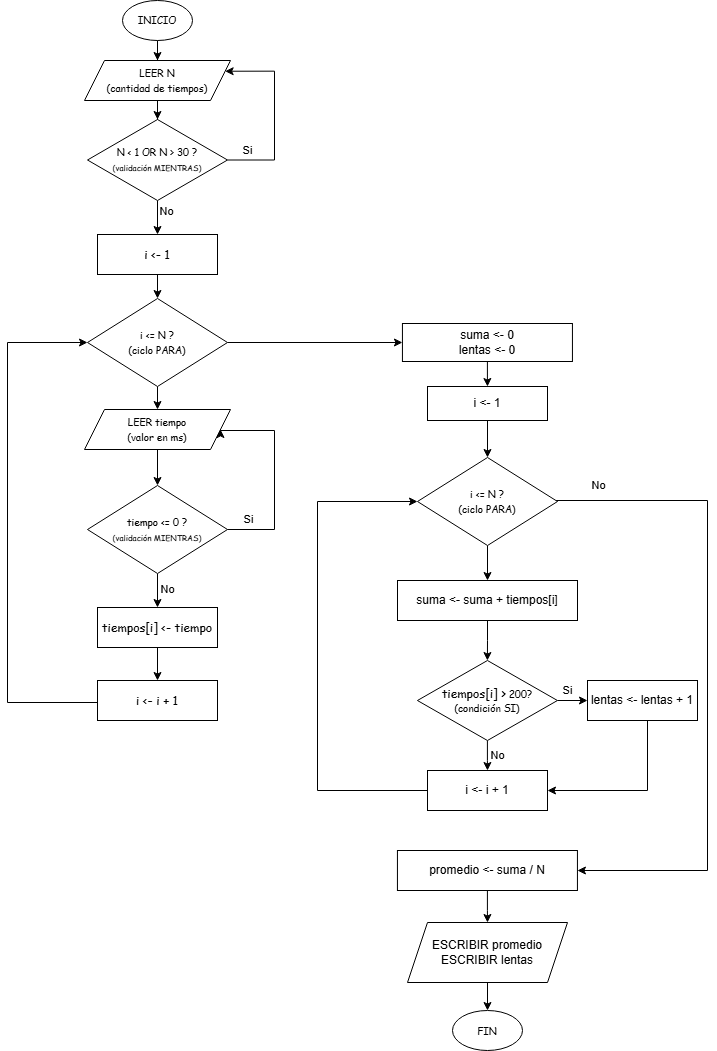

The diagram above was exported from draw.io. Its source (the exported page's mxGraphModel, read from the mxfile embedded in the PNG):
<mxGraphModel dx="531" dy="768" grid="1" gridSize="10" guides="1" tooltips="1" connect="1" arrows="1" fold="1" page="1" pageScale="1" pageWidth="827" pageHeight="1169" math="0" shadow="0">
  <root>
    <mxCell id="0" />
    <mxCell id="1" parent="0" />
    <mxCell id="5pvU-UgYKKJP2cHlumTR-5" edge="1" parent="1" style="edgeStyle=orthogonalEdgeStyle;rounded=0;orthogonalLoop=1;jettySize=auto;html=1;" target="5pvU-UgYKKJP2cHlumTR-2" value="">
      <mxGeometry relative="1" as="geometry">
        <mxPoint x="250" y="80" as="sourcePoint" />
      </mxGeometry>
    </mxCell>
    <mxCell id="5pvU-UgYKKJP2cHlumTR-6" edge="1" parent="1" source="5pvU-UgYKKJP2cHlumTR-2" style="edgeStyle=orthogonalEdgeStyle;rounded=0;orthogonalLoop=1;jettySize=auto;html=1;" target="5pvU-UgYKKJP2cHlumTR-3" value="">
      <mxGeometry relative="1" as="geometry" />
    </mxCell>
    <mxCell id="5pvU-UgYKKJP2cHlumTR-2" parent="1" style="shape=parallelogram;perimeter=parallelogramPerimeter;whiteSpace=wrap;html=1;fixedSize=1;" value="&lt;font face=&quot;Comic Sans MS&quot; style=&quot;font-size: 10px;&quot;&gt;LEER N&lt;/font&gt;&lt;div&gt;&lt;font style=&quot;font-size: 10px;&quot; face=&quot;Comic Sans MS&quot;&gt;(cantidad de tiempos)&lt;/font&gt;&lt;/div&gt;" vertex="1">
      <mxGeometry height="40" width="146" x="177" y="100" as="geometry" />
    </mxCell>
    <mxCell id="5pvU-UgYKKJP2cHlumTR-15" edge="1" parent="1" source="5pvU-UgYKKJP2cHlumTR-3" style="edgeStyle=orthogonalEdgeStyle;rounded=0;orthogonalLoop=1;jettySize=auto;html=1;endArrow=classic;endFill=1;entryX=1;entryY=0.25;entryDx=0;entryDy=0;exitX=1;exitY=0.5;exitDx=0;exitDy=0;" target="5pvU-UgYKKJP2cHlumTR-2" value="">
      <mxGeometry relative="1" as="geometry">
        <Array as="points">
          <mxPoint x="367" y="200" />
          <mxPoint x="367" y="111" />
        </Array>
        <mxPoint x="337" y="191.5" as="sourcePoint" />
        <mxPoint x="330" y="112" as="targetPoint" />
      </mxGeometry>
    </mxCell>
    <mxCell id="5pvU-UgYKKJP2cHlumTR-17" connectable="0" parent="5pvU-UgYKKJP2cHlumTR-15" style="edgeLabel;html=1;align=center;verticalAlign=middle;resizable=0;points=[];" value="Si" vertex="1">
      <mxGeometry relative="1" x="-0.8065" y="3" as="geometry">
        <mxPoint x="1" y="-7" as="offset" />
      </mxGeometry>
    </mxCell>
    <mxCell id="5pvU-UgYKKJP2cHlumTR-19" edge="1" parent="1" source="5pvU-UgYKKJP2cHlumTR-3" style="edgeStyle=orthogonalEdgeStyle;rounded=0;orthogonalLoop=1;jettySize=auto;html=1;" target="5pvU-UgYKKJP2cHlumTR-18" value="">
      <mxGeometry relative="1" as="geometry" />
    </mxCell>
    <mxCell id="5pvU-UgYKKJP2cHlumTR-21" connectable="0" parent="5pvU-UgYKKJP2cHlumTR-19" style="edgeLabel;html=1;align=center;verticalAlign=middle;resizable=0;points=[];" value="No" vertex="1">
      <mxGeometry relative="1" x="-0.16" y="9" as="geometry">
        <mxPoint y="-9" as="offset" />
      </mxGeometry>
    </mxCell>
    <mxCell id="5pvU-UgYKKJP2cHlumTR-3" parent="1" style="rhombus;whiteSpace=wrap;html=1;" value="&lt;font face=&quot;Comic Sans MS&quot; style=&quot;font-size: 10px;&quot;&gt;N &amp;lt; 1 OR N &amp;gt; 30 ?&lt;/font&gt;&lt;div&gt;&lt;font style=&quot;font-size: 8px;&quot;&gt;&lt;font style=&quot;&quot; face=&quot;Comic Sans MS&quot;&gt;(&lt;/font&gt;&lt;span style=&quot;background-color: transparent;&quot;&gt;&lt;font face=&quot;Comic Sans MS&quot;&gt;validación &lt;/font&gt;&lt;/span&gt;&lt;span style=&quot;font-family: &amp;quot;Comic Sans MS&amp;quot;; background-color: transparent; color: light-dark(rgb(0, 0, 0), rgb(255, 255, 255));&quot;&gt;MIENTRAS)&lt;/span&gt;&lt;/font&gt;&lt;/div&gt;" vertex="1">
      <mxGeometry height="81" width="140" x="180" y="159" as="geometry" />
    </mxCell>
    <mxCell id="5pvU-UgYKKJP2cHlumTR-23" edge="1" parent="1" source="5pvU-UgYKKJP2cHlumTR-18" style="edgeStyle=orthogonalEdgeStyle;rounded=0;orthogonalLoop=1;jettySize=auto;html=1;" target="5pvU-UgYKKJP2cHlumTR-22" value="">
      <mxGeometry relative="1" as="geometry" />
    </mxCell>
    <mxCell id="5pvU-UgYKKJP2cHlumTR-18" parent="1" style="whiteSpace=wrap;html=1;" value="&lt;font face=&quot;Comic Sans MS&quot; style=&quot;font-size: 12px;&quot;&gt;i &amp;lt;- 1&lt;/font&gt;" vertex="1">
      <mxGeometry height="40" width="120" x="190" y="274" as="geometry" />
    </mxCell>
    <mxCell id="5pvU-UgYKKJP2cHlumTR-26" edge="1" parent="1" source="5pvU-UgYKKJP2cHlumTR-22" style="edgeStyle=orthogonalEdgeStyle;rounded=0;orthogonalLoop=1;jettySize=auto;html=1;" target="5pvU-UgYKKJP2cHlumTR-25" value="">
      <mxGeometry relative="1" as="geometry" />
    </mxCell>
    <mxCell id="5pvU-UgYKKJP2cHlumTR-47" edge="1" parent="1" source="5pvU-UgYKKJP2cHlumTR-22" style="edgeStyle=orthogonalEdgeStyle;rounded=0;orthogonalLoop=1;jettySize=auto;html=1;" target="5pvU-UgYKKJP2cHlumTR-46" value="">
      <mxGeometry relative="1" as="geometry" />
    </mxCell>
    <mxCell id="5pvU-UgYKKJP2cHlumTR-22" parent="1" style="rhombus;whiteSpace=wrap;html=1;" value="&lt;font face=&quot;Comic Sans MS&quot; style=&quot;font-size: 10px;&quot;&gt;i &amp;lt;= N ?&lt;/font&gt;&lt;div&gt;&lt;font style=&quot;font-size: 10px;&quot; face=&quot;Comic Sans MS&quot;&gt;(ciclo PARA)&lt;/font&gt;&lt;/div&gt;" vertex="1">
      <mxGeometry height="88" width="140" x="180" y="338" as="geometry" />
    </mxCell>
    <mxCell id="5pvU-UgYKKJP2cHlumTR-24" parent="1" style="ellipse;whiteSpace=wrap;html=1;" value="&lt;font face=&quot;Comic Sans MS&quot; style=&quot;font-size: 10px;&quot;&gt;INICIO&lt;/font&gt;" vertex="1">
      <mxGeometry height="40" width="70" x="215" y="40" as="geometry" />
    </mxCell>
    <mxCell id="5pvU-UgYKKJP2cHlumTR-28" edge="1" parent="1" source="5pvU-UgYKKJP2cHlumTR-25" style="edgeStyle=orthogonalEdgeStyle;rounded=0;orthogonalLoop=1;jettySize=auto;html=1;" target="5pvU-UgYKKJP2cHlumTR-27" value="">
      <mxGeometry relative="1" as="geometry" />
    </mxCell>
    <mxCell id="5pvU-UgYKKJP2cHlumTR-25" parent="1" style="shape=parallelogram;perimeter=parallelogramPerimeter;whiteSpace=wrap;html=1;fixedSize=1;" value="&lt;font face=&quot;Comic Sans MS&quot; style=&quot;font-size: 10px;&quot;&gt;LEER tiempo&lt;/font&gt;&lt;div&gt;&lt;font style=&quot;font-size: 10px;&quot; face=&quot;Comic Sans MS&quot;&gt;(valor en ms)&lt;/font&gt;&lt;/div&gt;" vertex="1">
      <mxGeometry height="40" width="146" x="177" y="449" as="geometry" />
    </mxCell>
    <mxCell id="5pvU-UgYKKJP2cHlumTR-35" edge="1" parent="1" source="5pvU-UgYKKJP2cHlumTR-27" style="edgeStyle=orthogonalEdgeStyle;rounded=0;orthogonalLoop=1;jettySize=auto;html=1;" target="5pvU-UgYKKJP2cHlumTR-33" value="">
      <mxGeometry relative="1" as="geometry" />
    </mxCell>
    <mxCell id="5pvU-UgYKKJP2cHlumTR-36" connectable="0" parent="5pvU-UgYKKJP2cHlumTR-35" style="edgeLabel;html=1;align=center;verticalAlign=middle;resizable=0;points=[];" value="No" vertex="1">
      <mxGeometry relative="1" x="0.2" y="6" as="geometry">
        <mxPoint x="4" as="offset" />
      </mxGeometry>
    </mxCell>
    <mxCell id="5pvU-UgYKKJP2cHlumTR-27" parent="1" style="rhombus;whiteSpace=wrap;html=1;" value="&lt;font face=&quot;Comic Sans MS&quot; style=&quot;font-size: 10px;&quot;&gt;tiempo &amp;lt;= 0 ?&lt;/font&gt;&lt;div&gt;&lt;font style=&quot;font-size: 8px;&quot;&gt;&lt;font style=&quot;&quot; face=&quot;Comic Sans MS&quot;&gt;(&lt;/font&gt;&lt;span style=&quot;background-color: transparent;&quot;&gt;&lt;font face=&quot;Comic Sans MS&quot;&gt;validación &lt;/font&gt;&lt;/span&gt;&lt;span style=&quot;font-family: &amp;quot;Comic Sans MS&amp;quot;; background-color: transparent; color: light-dark(rgb(0, 0, 0), rgb(255, 255, 255));&quot;&gt;MIENTRAS)&lt;/span&gt;&lt;/font&gt;&lt;/div&gt;" vertex="1">
      <mxGeometry height="88" width="140" x="180" y="525" as="geometry" />
    </mxCell>
    <mxCell id="5pvU-UgYKKJP2cHlumTR-29" edge="1" parent="1" source="5pvU-UgYKKJP2cHlumTR-27" style="edgeStyle=orthogonalEdgeStyle;rounded=0;orthogonalLoop=1;jettySize=auto;html=1;endArrow=classic;endFill=1;exitX=1;exitY=0.5;exitDx=0;exitDy=0;entryX=1;entryY=0.5;entryDx=0;entryDy=0;" target="5pvU-UgYKKJP2cHlumTR-25" value="">
      <mxGeometry relative="1" as="geometry">
        <Array as="points">
          <mxPoint x="367" y="569" />
          <mxPoint x="367" y="470" />
        </Array>
        <mxPoint x="357" y="567" as="sourcePoint" />
        <mxPoint x="369" y="470" as="targetPoint" />
      </mxGeometry>
    </mxCell>
    <mxCell id="5pvU-UgYKKJP2cHlumTR-30" connectable="0" parent="5pvU-UgYKKJP2cHlumTR-29" style="edgeLabel;html=1;align=center;verticalAlign=middle;resizable=0;points=[];" value="Si" vertex="1">
      <mxGeometry relative="1" x="-0.8065" y="3" as="geometry">
        <mxPoint x="1" y="-7" as="offset" />
      </mxGeometry>
    </mxCell>
    <mxCell id="5pvU-UgYKKJP2cHlumTR-38" edge="1" parent="1" source="5pvU-UgYKKJP2cHlumTR-33" style="edgeStyle=orthogonalEdgeStyle;rounded=0;orthogonalLoop=1;jettySize=auto;html=1;" target="5pvU-UgYKKJP2cHlumTR-37" value="">
      <mxGeometry relative="1" as="geometry" />
    </mxCell>
    <mxCell id="5pvU-UgYKKJP2cHlumTR-33" parent="1" style="whiteSpace=wrap;html=1;" value="&lt;font face=&quot;Comic Sans MS&quot; style=&quot;font-size: 12px;&quot;&gt;tiempos[i] &amp;lt;- tiempo&lt;/font&gt;" vertex="1">
      <mxGeometry height="40" width="120" x="190" y="647" as="geometry" />
    </mxCell>
    <mxCell id="5pvU-UgYKKJP2cHlumTR-42" edge="1" parent="1" source="5pvU-UgYKKJP2cHlumTR-37" style="edgeStyle=orthogonalEdgeStyle;rounded=0;orthogonalLoop=1;jettySize=auto;html=1;" value="">
      <mxGeometry relative="1" as="geometry">
        <Array as="points">
          <mxPoint x="100" y="742" />
          <mxPoint x="100" y="382" />
        </Array>
        <mxPoint x="183" y="742" as="sourcePoint" />
        <mxPoint x="180" y="382" as="targetPoint" />
      </mxGeometry>
    </mxCell>
    <mxCell id="5pvU-UgYKKJP2cHlumTR-37" parent="1" style="whiteSpace=wrap;html=1;" value="&lt;font face=&quot;Comic Sans MS&quot; style=&quot;font-size: 12px;&quot;&gt;i &amp;lt;- i + 1&lt;/font&gt;" vertex="1">
      <mxGeometry height="40" width="120" x="190" y="720" as="geometry" />
    </mxCell>
    <mxCell id="5pvU-UgYKKJP2cHlumTR-49" edge="1" parent="1" source="5pvU-UgYKKJP2cHlumTR-46" style="edgeStyle=orthogonalEdgeStyle;rounded=0;orthogonalLoop=1;jettySize=auto;html=1;" target="5pvU-UgYKKJP2cHlumTR-48" value="">
      <mxGeometry relative="1" as="geometry" />
    </mxCell>
    <mxCell id="5pvU-UgYKKJP2cHlumTR-46" parent="1" style="whiteSpace=wrap;html=1;" value="suma &amp;lt;- 0&lt;div&gt;lentas &amp;lt;- 0&lt;/div&gt;" vertex="1">
      <mxGeometry height="38" width="170" x="494.94" y="363" as="geometry" />
    </mxCell>
    <mxCell id="5pvU-UgYKKJP2cHlumTR-51" edge="1" parent="1" source="5pvU-UgYKKJP2cHlumTR-48" style="edgeStyle=orthogonalEdgeStyle;rounded=0;orthogonalLoop=1;jettySize=auto;html=1;" target="5pvU-UgYKKJP2cHlumTR-50" value="">
      <mxGeometry relative="1" as="geometry" />
    </mxCell>
    <mxCell id="5pvU-UgYKKJP2cHlumTR-48" parent="1" style="whiteSpace=wrap;html=1;" value="i &amp;lt;- 1" vertex="1">
      <mxGeometry height="34" width="120" x="520" y="426" as="geometry" />
    </mxCell>
    <mxCell id="5pvU-UgYKKJP2cHlumTR-53" edge="1" parent="1" source="5pvU-UgYKKJP2cHlumTR-50" style="edgeStyle=orthogonalEdgeStyle;rounded=0;orthogonalLoop=1;jettySize=auto;html=1;" target="5pvU-UgYKKJP2cHlumTR-52" value="">
      <mxGeometry relative="1" as="geometry" />
    </mxCell>
    <mxCell id="5pvU-UgYKKJP2cHlumTR-68" edge="1" parent="1" source="5pvU-UgYKKJP2cHlumTR-50" style="edgeStyle=orthogonalEdgeStyle;rounded=0;orthogonalLoop=1;jettySize=auto;html=1;entryX=1;entryY=0.5;entryDx=0;entryDy=0;" target="5pvU-UgYKKJP2cHlumTR-58" value="">
      <mxGeometry relative="1" as="geometry">
        <Array as="points">
          <mxPoint x="800" y="540" />
          <mxPoint x="800" y="910" />
        </Array>
        <mxPoint x="790" y="980" as="targetPoint" />
      </mxGeometry>
    </mxCell>
    <mxCell id="5pvU-UgYKKJP2cHlumTR-69" connectable="0" parent="5pvU-UgYKKJP2cHlumTR-68" style="edgeLabel;html=1;align=center;verticalAlign=middle;resizable=0;points=[];" value="No" vertex="1">
      <mxGeometry relative="1" x="-0.8381" as="geometry">
        <mxPoint x="-10" y="-15" as="offset" />
      </mxGeometry>
    </mxCell>
    <mxCell id="5pvU-UgYKKJP2cHlumTR-50" parent="1" style="rhombus;whiteSpace=wrap;html=1;" value="&lt;font face=&quot;Comic Sans MS&quot; style=&quot;font-size: 10px;&quot;&gt;i &amp;lt;= N ?&lt;/font&gt;&lt;div&gt;&lt;font style=&quot;font-size: 10px;&quot; face=&quot;Comic Sans MS&quot;&gt;(ciclo PARA)&lt;/font&gt;&lt;/div&gt;" vertex="1">
      <mxGeometry height="88" width="140" x="510" y="497" as="geometry" />
    </mxCell>
    <mxCell id="5pvU-UgYKKJP2cHlumTR-55" edge="1" parent="1" source="5pvU-UgYKKJP2cHlumTR-52" style="edgeStyle=orthogonalEdgeStyle;rounded=0;orthogonalLoop=1;jettySize=auto;html=1;" target="5pvU-UgYKKJP2cHlumTR-54" value="">
      <mxGeometry relative="1" as="geometry" />
    </mxCell>
    <mxCell id="5pvU-UgYKKJP2cHlumTR-52" parent="1" style="whiteSpace=wrap;html=1;" value="suma &amp;lt;- suma + tiempos[i]" vertex="1">
      <mxGeometry height="40" width="180" x="490" y="620" as="geometry" />
    </mxCell>
    <mxCell id="5pvU-UgYKKJP2cHlumTR-57" edge="1" parent="1" source="5pvU-UgYKKJP2cHlumTR-54" style="edgeStyle=orthogonalEdgeStyle;rounded=0;orthogonalLoop=1;jettySize=auto;html=1;" target="5pvU-UgYKKJP2cHlumTR-56" value="">
      <mxGeometry relative="1" as="geometry" />
    </mxCell>
    <mxCell id="5pvU-UgYKKJP2cHlumTR-75" connectable="0" parent="5pvU-UgYKKJP2cHlumTR-57" style="edgeLabel;html=1;align=center;verticalAlign=middle;resizable=0;points=[];" value="No" vertex="1">
      <mxGeometry relative="1" x="-0.2017" y="1" as="geometry">
        <mxPoint x="9" y="3" as="offset" />
      </mxGeometry>
    </mxCell>
    <mxCell id="5pvU-UgYKKJP2cHlumTR-71" edge="1" parent="1" source="5pvU-UgYKKJP2cHlumTR-54" style="edgeStyle=orthogonalEdgeStyle;rounded=0;orthogonalLoop=1;jettySize=auto;html=1;" target="5pvU-UgYKKJP2cHlumTR-70" value="">
      <mxGeometry relative="1" as="geometry" />
    </mxCell>
    <mxCell id="5pvU-UgYKKJP2cHlumTR-76" connectable="0" parent="5pvU-UgYKKJP2cHlumTR-71" style="edgeLabel;html=1;align=center;verticalAlign=middle;resizable=0;points=[];" value="Si" vertex="1">
      <mxGeometry relative="1" x="-0.6034" y="2" as="geometry">
        <mxPoint y="-8" as="offset" />
      </mxGeometry>
    </mxCell>
    <mxCell id="5pvU-UgYKKJP2cHlumTR-54" parent="1" style="rhombus;whiteSpace=wrap;html=1;" value="&lt;font face=&quot;Comic Sans MS&quot; style=&quot;font-size: 12px;&quot;&gt;tiempos[i] &amp;gt;&lt;/font&gt;&lt;font face=&quot;Comic Sans MS&quot; style=&quot;font-size: 10px;&quot;&gt; 200?&lt;/font&gt;&lt;div&gt;&lt;font face=&quot;Comic Sans MS&quot; style=&quot;font-size: 10px;&quot;&gt;(condición SI)&lt;/font&gt;&lt;/div&gt;" vertex="1">
      <mxGeometry height="80" width="140" x="509.94" y="700" as="geometry" />
    </mxCell>
    <mxCell id="5pvU-UgYKKJP2cHlumTR-56" parent="1" style="whiteSpace=wrap;html=1;" value="i &amp;lt;- i + 1" vertex="1">
      <mxGeometry height="40" width="120" x="520" y="810" as="geometry" />
    </mxCell>
    <mxCell id="5pvU-UgYKKJP2cHlumTR-60" edge="1" parent="1" source="5pvU-UgYKKJP2cHlumTR-58" style="edgeStyle=orthogonalEdgeStyle;rounded=0;orthogonalLoop=1;jettySize=auto;html=1;" target="5pvU-UgYKKJP2cHlumTR-59" value="">
      <mxGeometry relative="1" as="geometry" />
    </mxCell>
    <mxCell id="5pvU-UgYKKJP2cHlumTR-64" edge="1" parent="1" source="5pvU-UgYKKJP2cHlumTR-56" style="edgeStyle=orthogonalEdgeStyle;rounded=0;orthogonalLoop=1;jettySize=auto;html=1;entryX=0;entryY=0.5;entryDx=0;entryDy=0;exitX=0;exitY=0.5;exitDx=0;exitDy=0;" target="5pvU-UgYKKJP2cHlumTR-50" value="">
      <mxGeometry relative="1" as="geometry">
        <Array as="points">
          <mxPoint x="410" y="830" />
          <mxPoint x="410" y="541" />
        </Array>
        <mxPoint x="510" y="830" as="sourcePoint" />
        <mxPoint x="420" y="640" as="targetPoint" />
      </mxGeometry>
    </mxCell>
    <mxCell id="5pvU-UgYKKJP2cHlumTR-58" parent="1" style="whiteSpace=wrap;html=1;" value="promedio &amp;lt;- suma / N" vertex="1">
      <mxGeometry height="40" width="180" x="489.94" y="890" as="geometry" />
    </mxCell>
    <mxCell id="5pvU-UgYKKJP2cHlumTR-62" edge="1" parent="1" source="5pvU-UgYKKJP2cHlumTR-59" style="edgeStyle=orthogonalEdgeStyle;rounded=0;orthogonalLoop=1;jettySize=auto;html=1;" target="5pvU-UgYKKJP2cHlumTR-61" value="">
      <mxGeometry relative="1" as="geometry" />
    </mxCell>
    <mxCell id="5pvU-UgYKKJP2cHlumTR-59" parent="1" style="shape=parallelogram;perimeter=parallelogramPerimeter;whiteSpace=wrap;html=1;fixedSize=1;" value="ESCRIBIR promedio&lt;div&gt;ESCRIBIR lentas&lt;/div&gt;" vertex="1">
      <mxGeometry height="60" width="160" x="500" y="962" as="geometry" />
    </mxCell>
    <mxCell id="5pvU-UgYKKJP2cHlumTR-61" parent="1" style="ellipse;whiteSpace=wrap;html=1;" value="&lt;font face=&quot;Comic Sans MS&quot;&gt;&lt;span style=&quot;font-size: 10px;&quot;&gt;FIN&lt;/span&gt;&lt;/font&gt;" vertex="1">
      <mxGeometry height="40" width="70" x="545" y="1050" as="geometry" />
    </mxCell>
    <mxCell id="5pvU-UgYKKJP2cHlumTR-74" edge="1" parent="1" source="5pvU-UgYKKJP2cHlumTR-70" style="edgeStyle=orthogonalEdgeStyle;rounded=0;orthogonalLoop=1;jettySize=auto;html=1;entryX=1;entryY=0.5;entryDx=0;entryDy=0;" target="5pvU-UgYKKJP2cHlumTR-56" value="">
      <mxGeometry relative="1" as="geometry">
        <Array as="points">
          <mxPoint x="740" y="830" />
        </Array>
      </mxGeometry>
    </mxCell>
    <mxCell id="5pvU-UgYKKJP2cHlumTR-70" parent="1" style="whiteSpace=wrap;html=1;" value="lentas &amp;lt;- lentas + 1" vertex="1">
      <mxGeometry height="40" width="110" x="680" y="720" as="geometry" />
    </mxCell>
  </root>
</mxGraphModel>